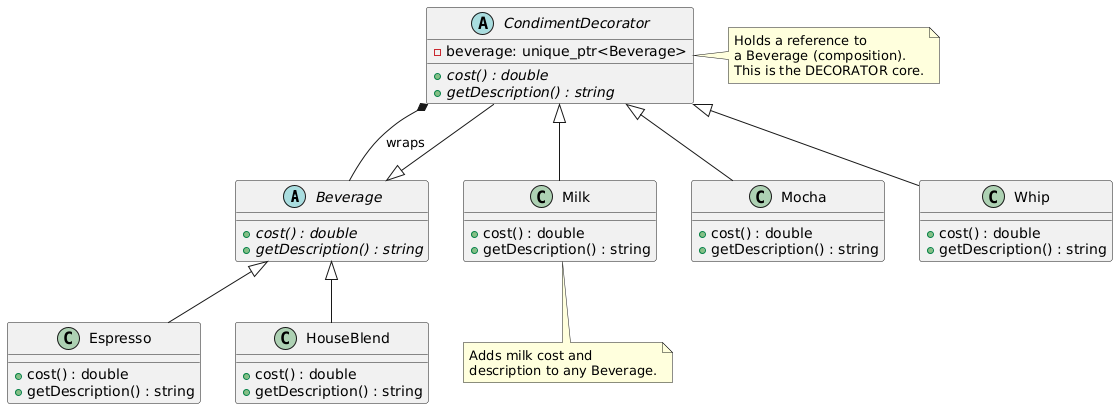

The diagram above was rendered by PlantUML. Its source (embedded in the PNG):
@startuml
' 抽象组件
abstract class Beverage {
    +cost() : double {abstract}
    +getDescription() : string {abstract}
}

' 具体组件
class Espresso {
    +cost() : double
    +getDescription() : string
}

class HouseBlend {
    +cost() : double
    +getDescription() : string
}

' 抽象装饰器
abstract class CondimentDecorator {
    -beverage: unique_ptr<Beverage>
    +cost() : double {abstract}
    +getDescription() : string {abstract}
}

' 具体装饰器
class Milk {
    +cost() : double
    +getDescription() : string
}

class Mocha {
    +cost() : double
    +getDescription() : string
}

class Whip {
    +cost() : double
    +getDescription() : string
}

' 关系
Beverage <|-- Espresso
Beverage <|-- HouseBlend
Beverage <|-- CondimentDecorator

CondimentDecorator <|-- Milk
CondimentDecorator <|-- Mocha
CondimentDecorator <|-- Whip

CondimentDecorator *-- Beverage : "wraps"

note right of CondimentDecorator
    Holds a reference to
    a Beverage (composition).
    This is the DECORATOR core.
end note

note bottom of Milk
    Adds milk cost and
    description to any Beverage.
end note
@enduml